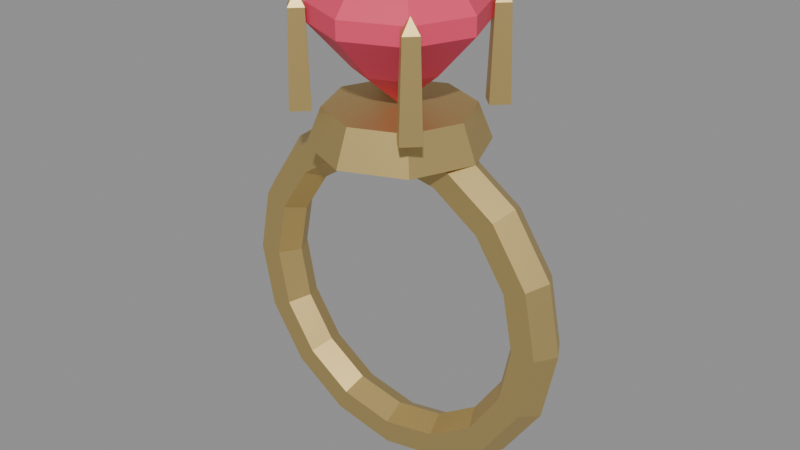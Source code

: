 # Source: ruby_ring.blend  (saved by Blender 5.2.45; exported with 4.5.12 LTS)
import bpy
from mathutils import Matrix  # noqa: F401  (used for matrix-valued properties, if any)

bpy.ops.wm.read_factory_settings(use_empty=True)
scene = bpy.context.scene
scene.name = 'Scene'

# ---- materials (node trees are filled in below, after node groups)
mat_ruby_ring_metal = bpy.data.materials.new('ruby_ring_metal')
mat_ruby_ring_metal.diffuse_color = (0.62, 0.46, 0.18, 1.0)
mat_ruby_ring_stone = bpy.data.materials.new('ruby_ring_stone')
mat_ruby_ring_stone.diffuse_color = (0.85, 0.06, 0.14, 1.0)

# ---- material node trees
mat_ruby_ring_metal.use_nodes = True; mat_ruby_ring_metal.node_tree.nodes.clear()
_N = mat_ruby_ring_metal.node_tree.nodes; _L = mat_ruby_ring_metal.node_tree.links
n0 = _N.new('ShaderNodeBsdfPrincipled'); n0.name = 'Principled BSDF'; n0.location = (-200, 100)
n0.inputs[0].default_value = (0.62, 0.46, 0.18, 1.0)
n0.inputs[1].default_value = 0.75
n0.inputs[2].default_value = 0.48
n0.inputs[10].default_value = 0.005
n1 = _N.new('ShaderNodeOutputMaterial'); n1.name = 'Material Output'; n1.location = (200, 100)
_L.new(n0.outputs[0], n1.inputs[0])
n1.is_active_output = True
mat_ruby_ring_stone.use_nodes = True; mat_ruby_ring_stone.node_tree.nodes.clear()
_N = mat_ruby_ring_stone.node_tree.nodes; _L = mat_ruby_ring_stone.node_tree.links
n0 = _N.new('ShaderNodeBsdfPrincipled'); n0.name = 'Principled BSDF'; n0.location = (-200, 100)
n0.inputs[0].default_value = (0.85, 0.06, 0.14, 1.0)
n0.inputs[2].default_value = 0.55
n0.inputs[10].default_value = 0.005
n1 = _N.new('ShaderNodeOutputMaterial'); n1.name = 'Material Output'; n1.location = (200, 100)
_L.new(n0.outputs[0], n1.inputs[0])
n1.is_active_output = True

# ---- meshes
me_a_band = bpy.data.meshes.new('A_Band')
me_a_band.from_pydata([(0.715, 0.0, 0.0), (0.6675, 0.08227, 0.0), (0.5725, 0.08227, 0.0), (0.525, 1.163e-17, 0.0), (0.5725, -0.08227, 0.0), (0.6675, -0.08227, 0.0), (0.6606, 0.0, 0.2736), (0.6167, 0.08227, 0.2554), (0.5289, 0.08227, 0.2191), (0.485, 1.163e-17, 0.2009), (0.5289, -0.08227, 0.2191), (0.6167, -0.08227, 0.2554), (0.5056, 0.0, 0.5056), (0.472, 0.08227, 0.472), (0.4048, 0.08227, 0.4048), (0.3712, 1.163e-17, 0.3712), (0.4048, -0.08227, 0.4048), (0.472, -0.08227, 0.472), (0.2736, 0.0, 0.6606), (0.2554, 0.08227, 0.6167), (0.2191, 0.08227, 0.5289), (0.2009, 1.163e-17, 0.485), (0.2191, -0.08227, 0.5289), (0.2554, -0.08227, 0.6167), (4.378e-17, 0.0, 0.715), (4.087e-17, 0.08227, 0.6675), (3.506e-17, 0.08227, 0.5725), (3.215e-17, 1.163e-17, 0.525), (3.506e-17, -0.08227, 0.5725), (4.087e-17, -0.08227, 0.6675), (-0.2736, 0.0, 0.6606), (-0.2554, 0.08227, 0.6167), (-0.2191, 0.08227, 0.5289), (-0.2009, 1.163e-17, 0.485), (-0.2191, -0.08227, 0.5289), (-0.2554, -0.08227, 0.6167), (-0.5056, 0.0, 0.5056), (-0.472, 0.08227, 0.472), (-0.4048, 0.08227, 0.4048), (-0.3712, 1.163e-17, 0.3712), (-0.4048, -0.08227, 0.4048), (-0.472, -0.08227, 0.472), (-0.6606, 0.0, 0.2736), (-0.6167, 0.08227, 0.2554), (-0.5289, 0.08227, 0.2191), (-0.485, 1.163e-17, 0.2009), (-0.5289, -0.08227, 0.2191), (-0.6167, -0.08227, 0.2554), (-0.715, 0.0, 8.756e-17), (-0.6675, 0.08227, 8.175e-17), (-0.5725, 0.08227, 7.011e-17), (-0.525, 1.163e-17, 6.429e-17), (-0.5725, -0.08227, 7.011e-17), (-0.6675, -0.08227, 8.175e-17), (-0.6606, 0.0, -0.2736), (-0.6167, 0.08227, -0.2554), (-0.5289, 0.08227, -0.2191), (-0.485, 1.163e-17, -0.2009), (-0.5289, -0.08227, -0.2191), (-0.6167, -0.08227, -0.2554), (-0.5056, 0.0, -0.5056), (-0.472, 0.08227, -0.472), (-0.4048, 0.08227, -0.4048), (-0.3712, 1.163e-17, -0.3712), (-0.4048, -0.08227, -0.4048), (-0.472, -0.08227, -0.472), (-0.2736, 0.0, -0.6606), (-0.2554, 0.08227, -0.6167), (-0.2191, 0.08227, -0.5289), (-0.2009, 1.163e-17, -0.485), (-0.2191, -0.08227, -0.5289), (-0.2554, -0.08227, -0.6167), (-1.313e-16, 0.0, -0.715), (-1.226e-16, 0.08227, -0.6675), (-1.052e-16, 0.08227, -0.5725), (-9.644e-17, 1.163e-17, -0.525), (-1.052e-16, -0.08227, -0.5725), (-1.226e-16, -0.08227, -0.6675), (0.2736, 0.0, -0.6606), (0.2554, 0.08227, -0.6167), (0.2191, 0.08227, -0.5289), (0.2009, 1.163e-17, -0.485), (0.2191, -0.08227, -0.5289), (0.2554, -0.08227, -0.6167), (0.5056, 0.0, -0.5056), (0.472, 0.08227, -0.472), (0.4048, 0.08227, -0.4048), (0.3712, 1.163e-17, -0.3712), (0.4048, -0.08227, -0.4048), (0.472, -0.08227, -0.472), (0.6606, 0.0, -0.2736), (0.6167, 0.08227, -0.2554), (0.5289, 0.08227, -0.2191), (0.485, 1.163e-17, -0.2009), (0.5289, -0.08227, -0.2191), (0.6167, -0.08227, -0.2554)], [], [(1, 7, 6, 0), (2, 8, 7, 1), (3, 9, 8, 2), (4, 10, 9, 3), (5, 11, 10, 4), (0, 6, 11, 5), (7, 13, 12, 6), (8, 14, 13, 7), (9, 15, 14, 8), (10, 16, 15, 9), (11, 17, 16, 10), (6, 12, 17, 11), (13, 19, 18, 12), (14, 20, 19, 13), (15, 21, 20, 14), (16, 22, 21, 15), (17, 23, 22, 16), (12, 18, 23, 17), (19, 25, 24, 18), (20, 26, 25, 19), (21, 27, 26, 20), (22, 28, 27, 21), (23, 29, 28, 22), (18, 24, 29, 23), (25, 31, 30, 24), (26, 32, 31, 25), (27, 33, 32, 26), (28, 34, 33, 27), (29, 35, 34, 28), (24, 30, 35, 29), (31, 37, 36, 30), (32, 38, 37, 31), (33, 39, 38, 32), (34, 40, 39, 33), (35, 41, 40, 34), (30, 36, 41, 35), (37, 43, 42, 36), (38, 44, 43, 37), (39, 45, 44, 38), (40, 46, 45, 39), (41, 47, 46, 40), (36, 42, 47, 41), (43, 49, 48, 42), (44, 50, 49, 43), (45, 51, 50, 44), (46, 52, 51, 45), (47, 53, 52, 46), (42, 48, 53, 47), (49, 55, 54, 48), (50, 56, 55, 49), (51, 57, 56, 50), (52, 58, 57, 51), (53, 59, 58, 52), (48, 54, 59, 53), (55, 61, 60, 54), (56, 62, 61, 55), (57, 63, 62, 56), (58, 64, 63, 57), (59, 65, 64, 58), (54, 60, 65, 59), (61, 67, 66, 60), (62, 68, 67, 61), (63, 69, 68, 62), (64, 70, 69, 63), (65, 71, 70, 64), (60, 66, 71, 65), (67, 73, 72, 66), (68, 74, 73, 67), (69, 75, 74, 68), (70, 76, 75, 69), (71, 77, 76, 70), (66, 72, 77, 71), (73, 79, 78, 72), (74, 80, 79, 73), (75, 81, 80, 74), (76, 82, 81, 75), (77, 83, 82, 76), (72, 78, 83, 77), (79, 85, 84, 78), (80, 86, 85, 79), (81, 87, 86, 80), (82, 88, 87, 81), (83, 89, 88, 82), (78, 84, 89, 83), (85, 91, 90, 84), (86, 92, 91, 85), (87, 93, 92, 86), (88, 94, 93, 87), (89, 95, 94, 88), (84, 90, 95, 89), (91, 1, 0, 90), (92, 2, 1, 91), (93, 3, 2, 92), (94, 4, 3, 93), (95, 5, 4, 94), (90, 0, 5, 95)])
me_a_band.materials.append(mat_ruby_ring_metal)
me_a_band.update()
me_b_collar = bpy.data.meshes.new('B_Collar')
me_b_collar.from_pydata([(0.0, 0.0, 0.62), (0.24, 0.0, 0.62), (0.1697, 0.1697, 0.62), (1.47e-17, 0.24, 0.62), (-0.1697, 0.1697, 0.62), (-0.24, 2.939e-17, 0.62), (-0.1697, -0.1697, 0.62), (-4.409e-17, -0.24, 0.62), (0.1697, -0.1697, 0.62), (0.2, 0.0, 0.72), (0.1414, 0.1414, 0.72), (1.225e-17, 0.2, 0.72), (-0.1414, 0.1414, 0.72), (-0.2, 2.449e-17, 0.72), (-0.1414, -0.1414, 0.72), (-3.674e-17, -0.2, 0.72), (0.1414, -0.1414, 0.72), (0.0, 0.0, 0.72)], [], [(0, 2, 1), (0, 3, 2), (0, 4, 3), (0, 5, 4), (0, 6, 5), (0, 7, 6), (0, 8, 7), (0, 1, 8), (1, 2, 10, 9), (2, 3, 11, 10), (3, 4, 12, 11), (4, 5, 13, 12), (5, 6, 14, 13), (6, 7, 15, 14), (7, 8, 16, 15), (8, 1, 9, 16), (9, 10, 17), (10, 11, 17), (11, 12, 17), (12, 13, 17), (13, 14, 17), (14, 15, 17), (15, 16, 17), (16, 9, 17)])
me_b_collar.materials.append(mat_ruby_ring_metal)
me_b_collar.update()
me_c_stone = bpy.data.meshes.new('C_Stone')
me_c_stone.from_pydata([(0.0, 0.0, 0.0), (0.12, 0.0, 0.1), (0.08485, 0.08485, 0.1), (7.348e-18, 0.12, 0.1), (-0.08485, 0.08485, 0.1), (-0.12, 1.47e-17, 0.1), (-0.08485, -0.08485, 0.1), (-2.204e-17, -0.12, 0.1), (0.08485, -0.08485, 0.1), (0.23, 0.0, 0.22), (0.1626, 0.1626, 0.22), (1.408e-17, 0.23, 0.22), (-0.1626, 0.1626, 0.22), (-0.23, 2.817e-17, 0.22), (-0.1626, -0.1626, 0.22), (-4.225e-17, -0.23, 0.22), (0.1626, -0.1626, 0.22), (0.23, 0.0, 0.27), (0.1626, 0.1626, 0.27), (1.408e-17, 0.23, 0.27), (-0.1626, 0.1626, 0.27), (-0.23, 2.817e-17, 0.27), (-0.1626, -0.1626, 0.27), (-4.225e-17, -0.23, 0.27), (0.1626, -0.1626, 0.27), (0.15, 0.0, 0.37), (0.1061, 0.1061, 0.37), (9.185e-18, 0.15, 0.37), (-0.1061, 0.1061, 0.37), (-0.15, 1.837e-17, 0.37), (-0.1061, -0.1061, 0.37), (-2.755e-17, -0.15, 0.37), (0.1061, -0.1061, 0.37), (0.0, 0.0, 0.37)], [], [(0, 2, 1), (0, 3, 2), (0, 4, 3), (0, 5, 4), (0, 6, 5), (0, 7, 6), (0, 8, 7), (0, 1, 8), (1, 2, 10, 9), (2, 3, 11, 10), (3, 4, 12, 11), (4, 5, 13, 12), (5, 6, 14, 13), (6, 7, 15, 14), (7, 8, 16, 15), (8, 1, 9, 16), (9, 10, 18, 17), (10, 11, 19, 18), (11, 12, 20, 19), (12, 13, 21, 20), (13, 14, 22, 21), (14, 15, 23, 22), (15, 16, 24, 23), (16, 9, 17, 24), (17, 18, 26, 25), (18, 19, 27, 26), (19, 20, 28, 27), (20, 21, 29, 28), (21, 22, 30, 29), (22, 23, 31, 30), (23, 24, 32, 31), (24, 17, 25, 32), (25, 26, 33), (26, 27, 33), (27, 28, 33), (28, 29, 33), (29, 30, 33), (30, 31, 33), (31, 32, 33), (32, 25, 33)])
me_c_stone.materials.append(mat_ruby_ring_stone)
me_c_stone.update()
me_d_prong0 = bpy.data.meshes.new('D_Prong0')
me_d_prong0.from_pydata([(0.0, 0.0, 0.0), (0.04, 0.0, 0.0), (2.449e-18, 0.04, 0.0), (-0.04, 4.899e-18, 0.0), (-7.348e-18, -0.04, 0.0), (0.03, 0.0, 0.26), (1.837e-18, 0.03, 0.26), (-0.03, 3.674e-18, 0.26), (-5.511e-18, -0.03, 0.26), (0.0, 0.0, 0.3)], [], [(0, 2, 1), (0, 3, 2), (0, 4, 3), (0, 1, 4), (1, 2, 6, 5), (2, 3, 7, 6), (3, 4, 8, 7), (4, 1, 5, 8), (5, 6, 9), (6, 7, 9), (7, 8, 9), (8, 5, 9)])
me_d_prong0.materials.append(mat_ruby_ring_metal)
me_d_prong0.update()
me_d_prong1 = bpy.data.meshes.new('D_Prong1')
me_d_prong1.from_pydata([(0.0, 0.0, 0.0), (0.04, 0.0, 0.0), (2.449e-18, 0.04, 0.0), (-0.04, 4.899e-18, 0.0), (-7.348e-18, -0.04, 0.0), (0.03, 0.0, 0.26), (1.837e-18, 0.03, 0.26), (-0.03, 3.674e-18, 0.26), (-5.511e-18, -0.03, 0.26), (0.0, 0.0, 0.3)], [], [(0, 2, 1), (0, 3, 2), (0, 4, 3), (0, 1, 4), (1, 2, 6, 5), (2, 3, 7, 6), (3, 4, 8, 7), (4, 1, 5, 8), (5, 6, 9), (6, 7, 9), (7, 8, 9), (8, 5, 9)])
me_d_prong1.materials.append(mat_ruby_ring_metal)
me_d_prong1.update()
me_d_prong2 = bpy.data.meshes.new('D_Prong2')
me_d_prong2.from_pydata([(0.0, 0.0, 0.0), (0.04, 0.0, 0.0), (2.449e-18, 0.04, 0.0), (-0.04, 4.899e-18, 0.0), (-7.348e-18, -0.04, 0.0), (0.03, 0.0, 0.26), (1.837e-18, 0.03, 0.26), (-0.03, 3.674e-18, 0.26), (-5.511e-18, -0.03, 0.26), (0.0, 0.0, 0.3)], [], [(0, 2, 1), (0, 3, 2), (0, 4, 3), (0, 1, 4), (1, 2, 6, 5), (2, 3, 7, 6), (3, 4, 8, 7), (4, 1, 5, 8), (5, 6, 9), (6, 7, 9), (7, 8, 9), (8, 5, 9)])
me_d_prong2.materials.append(mat_ruby_ring_metal)
me_d_prong2.update()
me_d_prong3 = bpy.data.meshes.new('D_Prong3')
me_d_prong3.from_pydata([(0.0, 0.0, 0.0), (0.04, 0.0, 0.0), (2.449e-18, 0.04, 0.0), (-0.04, 4.899e-18, 0.0), (-7.348e-18, -0.04, 0.0), (0.03, 0.0, 0.26), (1.837e-18, 0.03, 0.26), (-0.03, 3.674e-18, 0.26), (-5.511e-18, -0.03, 0.26), (0.0, 0.0, 0.3)], [], [(0, 2, 1), (0, 3, 2), (0, 4, 3), (0, 1, 4), (1, 2, 6, 5), (2, 3, 7, 6), (3, 4, 8, 7), (4, 1, 5, 8), (5, 6, 9), (6, 7, 9), (7, 8, 9), (8, 5, 9)])
me_d_prong3.materials.append(mat_ruby_ring_metal)
me_d_prong3.update()

# ---- objects
ob_item_ruby_ring = bpy.data.objects.new('ITEM_ruby_ring', None)
ob_a_band = bpy.data.objects.new('A_Band', me_a_band)
ob_b_collar = bpy.data.objects.new('B_Collar', me_b_collar)
ob_c_stone = bpy.data.objects.new('C_Stone', me_c_stone)
ob_d_prong0 = bpy.data.objects.new('D_Prong0', me_d_prong0)
ob_d_prong1 = bpy.data.objects.new('D_Prong1', me_d_prong1)
ob_d_prong2 = bpy.data.objects.new('D_Prong2', me_d_prong2)
ob_d_prong3 = bpy.data.objects.new('D_Prong3', me_d_prong3)

# ---- transforms, parenting, visibility, modifiers, constraints
ob_item_ruby_ring.location = (0.0, 0.0, 0.0)
ob_a_band.parent = ob_item_ruby_ring
ob_a_band.location = (0.0, 0.0, 0.0)
ob_b_collar.parent = ob_item_ruby_ring
ob_b_collar.location = (0.0, 0.0, -0.248)
ob_b_collar.scale = (1.4, 1.4, 1.4)
ob_c_stone.parent = ob_item_ruby_ring
ob_c_stone.location = (0.0, 0.0, 0.76)
ob_c_stone.scale = (1.4, 1.4, 1.4)
ob_d_prong0.parent = ob_item_ruby_ring
ob_d_prong0.location = (0.2475, 0.2475, 0.76)
ob_d_prong0.scale = (1.4, 1.4, 1.4)
ob_d_prong1.parent = ob_item_ruby_ring
ob_d_prong1.location = (-0.2475, 0.2475, 0.76)
ob_d_prong1.scale = (1.4, 1.4, 1.4)
ob_d_prong2.parent = ob_item_ruby_ring
ob_d_prong2.location = (-0.2475, -0.2475, 0.76)
ob_d_prong2.scale = (1.4, 1.4, 1.4)
ob_d_prong3.parent = ob_item_ruby_ring
ob_d_prong3.location = (0.2475, -0.2475, 0.76)
ob_d_prong3.scale = (1.4, 1.4, 1.4)

# ---- collection membership
scene.collection.objects.link(ob_item_ruby_ring)
scene.collection.objects.link(ob_a_band)
scene.collection.objects.link(ob_b_collar)
scene.collection.objects.link(ob_c_stone)
scene.collection.objects.link(ob_d_prong0)
scene.collection.objects.link(ob_d_prong1)
scene.collection.objects.link(ob_d_prong2)
scene.collection.objects.link(ob_d_prong3)

# ---- scene / render settings (as saved in the file)
scene.frame_start = 1; scene.frame_end = 250; scene.frame_set(1)
scene.render.engine = 'BLENDER_EEVEE_NEXT'
scene.render.bake_bias = 0.0
scene.render.bake_samples = 0
scene.render.compositor_device = 'GPU'
scene.eevee.use_volume_custom_range = False
scene.eevee.fast_gi_thickness_near = 0.1
scene.eevee.fast_gi_thickness_far = 0.0
scene.eevee.ray_tracing_options.screen_trace_thickness = 0.1
bpy.context.view_layer.update()

# ---- added for rendering (the .blend has no active camera and no usable light): camera, sun + grey world if the file has none
cam_auto = bpy.data.cameras.new('AutoCamera')
cam_auto.lens = 50.0
cam_auto.sensor_width = 36.0
cam_auto.clip_end = 1000.0
ob_auto_camera = bpy.data.objects.new('AutoCamera', cam_auto)
scene.collection.objects.link(ob_auto_camera)
ob_auto_camera.location = (2.35315, -2.82378, 2.16402)
ob_auto_camera.rotation_euler = (1.09748, -7.21219e-08, 0.694738)
scene.camera = ob_auto_camera
light_auto_sun = bpy.data.lights.new('AutoSun', 'SUN')
light_auto_sun.energy = 3.0
light_auto_sun.angle = 0.0523599
ob_auto_sun = bpy.data.objects.new('AutoSun', light_auto_sun)
scene.collection.objects.link(ob_auto_sun)
ob_auto_sun.rotation_euler = (0.872665, 0.174533, 0.523599)
if scene.world is None:
    world_auto = bpy.data.worlds.new('AutoWorld')
    world_auto.color = (0.3, 0.3, 0.3)
    scene.world = world_auto
bpy.context.view_layer.update()
